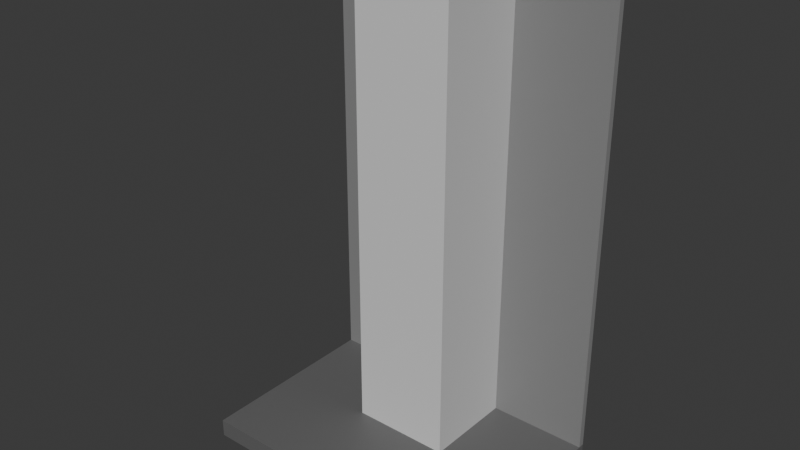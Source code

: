 # Source: Column.blend  (saved by Blender 4.0.36; exported with 4.5.12 LTS)
import bpy
from mathutils import Matrix  # noqa: F401  (used for matrix-valued properties, if any)

bpy.ops.wm.read_factory_settings(use_empty=True)
scene = bpy.context.scene
scene.name = 'Scene'

# ---- collections
col_collection = bpy.data.collections.new('Collection'); scene.collection.children.link(col_collection)

# ---- materials (node trees are filled in below, after node groups)
mat_material_005 = bpy.data.materials.new('Material.005')
mat_material_005.use_transparent_shadow = False
mat_material_008 = bpy.data.materials.new('Material.008')
mat_material_008.use_transparent_shadow = False
mat_material_006 = bpy.data.materials.new('Material.006')
mat_material_006.use_transparent_shadow = False
mat_material_007 = bpy.data.materials.new('Material.007')
mat_material_007.use_transparent_shadow = False

# ---- material node trees
mat_material_005.use_nodes = True; mat_material_005.node_tree.nodes.clear()
_N = mat_material_005.node_tree.nodes; _L = mat_material_005.node_tree.links
n0 = _N.new('ShaderNodeBsdfPrincipled'); n0.name = 'Principled BSDF'; n0.location = (10, 300)
n0.inputs[0].default_value = (0.7232, 0.723, 0.723, 1.0)
n0.inputs[3].default_value = 1.45
n1 = _N.new('ShaderNodeOutputMaterial'); n1.name = 'Material Output'; n1.location = (300, 300)
_L.new(n0.outputs[0], n1.inputs[0])
n1.is_active_output = True
mat_material_008.use_nodes = True; mat_material_008.node_tree.nodes.clear()
_N = mat_material_008.node_tree.nodes; _L = mat_material_008.node_tree.links
n0 = _N.new('ShaderNodeBsdfPrincipled'); n0.name = 'Principled BSDF'; n0.location = (10, 300)
n0.inputs[0].default_value = (0.6039, 0.6038, 0.6038, 1.0)
n0.inputs[3].default_value = 1.45
n1 = _N.new('ShaderNodeOutputMaterial'); n1.name = 'Material Output'; n1.location = (300, 300)
_L.new(n0.outputs[0], n1.inputs[0])
n1.is_active_output = True
mat_material_006.use_nodes = True; mat_material_006.node_tree.nodes.clear()
_N = mat_material_006.node_tree.nodes; _L = mat_material_006.node_tree.links
n0 = _N.new('ShaderNodeBsdfPrincipled'); n0.name = 'Principled BSDF'; n0.location = (10, 300)
n0.inputs[0].default_value = (0.2462, 0.2462, 0.2462, 1.0)
n0.inputs[3].default_value = 1.45
n1 = _N.new('ShaderNodeOutputMaterial'); n1.name = 'Material Output'; n1.location = (300, 300)
_L.new(n0.outputs[0], n1.inputs[0])
n1.is_active_output = True
mat_material_007.use_nodes = True; mat_material_007.node_tree.nodes.clear()
_N = mat_material_007.node_tree.nodes; _L = mat_material_007.node_tree.links
n0 = _N.new('ShaderNodeBsdfPrincipled'); n0.name = 'Principled BSDF'; n0.location = (10, 300)
n0.inputs[0].default_value = (0.1329, 0.1329, 0.1329, 1.0)
n0.inputs[3].default_value = 1.45
n1 = _N.new('ShaderNodeOutputMaterial'); n1.name = 'Material Output'; n1.location = (300, 300)
_L.new(n0.outputs[0], n1.inputs[0])
n1.is_active_output = True

# ---- world
world_world = bpy.data.worlds.new('World'); scene.world = world_world
world_world.use_nodes = True; world_world.node_tree.nodes.clear()
_N = world_world.node_tree.nodes; _L = world_world.node_tree.links
n0 = _N.new('ShaderNodeOutputWorld'); n0.name = 'World Output'; n0.location = (300, 300)
n1 = _N.new('ShaderNodeBackground'); n1.name = 'Background'; n1.location = (10, 300)
n1.inputs[0].default_value = (0.05088, 0.05088, 0.05088, 1.0)
_L.new(n1.outputs[0], n0.inputs[0])
n0.is_active_output = True
world_world.color = (0.05088, 0.05088, 0.05088)
world_world.use_sun_shadow = False
world_world.sun_shadow_jitter_overblur = 0.0

# ---- meshes
me_cube_001 = bpy.data.meshes.new('Cube.001')
me_cube_001.from_pydata([(-1.0, -1.0, -1.0), (-1.0, -1.0, 1.0), (-1.0, 1.0, -1.0), (-1.0, 1.0, 1.0), (1.0, -1.0, -1.0), (1.0, -1.0, 1.0), (1.0, 1.0, -1.0), (1.0, 1.0, 1.0), (-1.0, 0.873, -1.0), (-1.0, 0.873, 1.0), (1.0, 0.873, -1.0), (1.0, 0.873, 1.0), (-3.0, 0.873, 1.0), (-3.0, 1.0, 1.0), (-3.0, 1.0, -1.0), (-3.0, 0.873, -1.0), (3.0, 1.0, 1.0), (3.0, 1.0, -1.0), (3.0, 0.873, -1.0), (3.0, 0.873, 1.0), (-1.0, -1.0, -0.9269), (-1.0, 1.0, -0.9269), (1.0, 1.0, -0.9269), (1.0, -1.0, -0.9269), (1.0, 0.873, -0.9269), (-1.0, 0.873, -0.9269), (-3.0, 1.0, -0.9269), (-3.0, 0.873, -0.9269), (3.0, 1.0, -0.9269), (3.0, 0.873, -0.9269), (3.0, -1.0, -0.9269), (3.0, -1.0, -1.0), (3.0, 0.873, -1.0), (3.0, 0.873, -0.9269), (1.0, -3.0, -0.9269), (1.0, -3.0, -1.0), (3.0, -3.0, -0.9269), (3.0, -3.0, -1.0), (1.0, -3.0, -0.9269), (1.0, -3.0, -1.0), (-1.0, -3.0, -1.0), (-1.0, -3.0, -0.9269), (-3.0, 0.873, -1.0), (-3.0, -1.0, -1.0), (-3.0, 0.873, -0.9269), (-3.0, -1.0, -0.9269), (-1.0, -3.0, -1.0), (-1.0, -3.0, -0.9269), (-3.0, -3.0, -1.0), (-3.0, -3.0, -0.9269)], [], [(2, 8, 15, 14), (21, 3, 7, 22), (24, 11, 5, 23), (23, 5, 1, 20), (8, 10, 4, 0), (11, 9, 1, 5), (7, 3, 9, 11), (2, 6, 10, 8), (22, 7, 16, 28), (20, 1, 9, 25), (27, 12, 13, 26), (25, 9, 12, 27), (9, 3, 13, 12), (21, 2, 14, 26), (28, 16, 19, 29), (7, 11, 19, 16), (10, 6, 17, 18), (24, 10, 18, 29), (11, 24, 29, 19), (17, 28, 29, 18), (3, 21, 26, 13), (8, 25, 27, 15), (15, 27, 26, 14), (8, 0, 43, 42), (6, 22, 28, 17), (4, 23, 38, 39), (23, 4, 35, 34), (2, 21, 22, 6), (32, 33, 30, 31), (10, 24, 33, 32), (4, 10, 32, 31), (24, 23, 30, 33), (34, 35, 37, 36), (4, 31, 37, 35), (31, 30, 36, 37), (30, 23, 34, 36), (39, 38, 41, 40), (23, 20, 41, 38), (20, 0, 40, 41), (0, 4, 39, 40), (43, 45, 44, 42), (20, 25, 44, 45), (43, 0, 46, 48), (25, 8, 42, 44), (46, 47, 49, 48), (45, 43, 48, 49), (0, 20, 47, 46), (20, 45, 49, 47)])
me_cube_001.polygons.foreach_set('material_index', [0, 2, 1, 0, 0, 0, 0, 0, 2, 1, 2, 2, 0, 3, 2, 0, 0, 0, 2, 3, 2, 0, 3, 0, 3, 0, 0, 3, 3, 0, 0, 3, 3, 0, 3, 3, 3, 3, 0, 0, 3, 3, 0, 0, 3, 3, 0, 3])
_uv = me_cube_001.uv_layers.new(name='UVMap')
_uv.uv.foreach_set('vector', [0.125, 0.5, 0.125, 0.5159, 0.125, 0.5159, 0.125, 0.5, 0.3841, 0.25, 0.625, 0.25, 0.625, 0.5, 0.3841, 0.5, 0.3841, 0.5159, 0.625, 0.5159, 0.625, 0.75, 0.3841, 0.75, 0.3841, 0.75, 0.625, 0.75, 0.625, 1.0, 0.3841, 1.0, 0.125, 0.5159, 0.375, 0.5159, 0.375, 0.75, 0.125, 0.75, 0.625, 0.5159, 0.875, 0.5159, 0.875, 0.75, 0.625, 0.75, 0.625, 0.5, 0.875, 0.5, 0.875, 0.5159, 0.625, 0.5159, 0.125, 0.5, 0.375, 0.5, 0.375, 0.5159, 0.125, 0.5159, 0.3841, 0.5, 0.625, 0.5, 0.625, 0.5, 0.3841, 0.5, 0.3841, 0.0, 0.625, 0.0, 0.625, 0.2341, 0.3841, 0.2341, 0.3841, 0.2341, 0.625, 0.2341, 0.625, 0.25, 0.3841, 0.25, 0.3841, 0.2341, 0.625, 0.2341, 0.625, 0.2341, 0.3841, 0.2341, 0.875, 0.5159, 0.875, 0.5, 0.875, 0.5, 0.875, 0.5159, 0.3841, 0.25, 0.375, 0.25, 0.375, 0.25, 0.3841, 0.25, 0.3841, 0.5, 0.625, 0.5, 0.625, 0.5159, 0.3841, 0.5159, 0.625, 0.5, 0.625, 0.5159, 0.625, 0.5159, 0.625, 0.5, 0.375, 0.5159, 0.375, 0.5, 0.375, 0.5, 0.375, 0.5159, 0.3841, 0.5159, 0.375, 0.5159, 0.375, 0.5159, 0.3841, 0.5159, 0.625, 0.5159, 0.3841, 0.5159, 0.3841, 0.5159, 0.625, 0.5159, 0.375, 0.5, 0.3841, 0.5, 0.3841, 0.5159, 0.375, 0.5159, 0.625, 0.25, 0.3841, 0.25, 0.3841, 0.25, 0.625, 0.25, 0.375, 0.2341, 0.3841, 0.2341, 0.3841, 0.2341, 0.375, 0.2341, 0.375, 0.2341, 0.3841, 0.2341, 0.3841, 0.25, 0.375, 0.25, 0.125, 0.5159, 0.125, 0.75, 0.125, 0.75, 0.125, 0.5159, 0.375, 0.5, 0.3841, 0.5, 0.3841, 0.5, 0.375, 0.5, 0.375, 0.75, 0.3841, 0.75, 0.3841, 0.75, 0.375, 0.75, 0.3841, 0.75, 0.375, 0.75, 0.375, 0.75, 0.3841, 0.75, 0.375, 0.25, 0.3841, 0.25, 0.3841, 0.5, 0.375, 0.5, 0.375, 0.5159, 0.3841, 0.5159, 0.3841, 0.75, 0.375, 0.75, 0.375, 0.5159, 0.3841, 0.5159, 0.3841, 0.5159, 0.375, 0.5159, 0.375, 0.75, 0.375, 0.5159, 0.375, 0.5159, 0.375, 0.75, 0.3841, 0.5159, 0.3841, 0.75, 0.3841, 0.75, 0.3841, 0.5159, 0.3841, 0.75, 0.375, 0.75, 0.375, 0.75, 0.3841, 0.75, 0.375, 0.75, 0.375, 0.75, 0.375, 0.75, 0.375, 0.75, 0.375, 0.75, 0.3841, 0.75, 0.3841, 0.75, 0.375, 0.75, 0.3841, 0.75, 0.3841, 0.75, 0.3841, 0.75, 0.3841, 0.75, 0.375, 0.75, 0.3841, 0.75, 0.3841, 1.0, 0.375, 1.0, 0.3841, 0.75, 0.3841, 1.0, 0.3841, 1.0, 0.3841, 0.75, 0.3841, 0.0, 0.375, 0.0, 0.375, 0.0, 0.3841, 0.0, 0.125, 0.75, 0.375, 0.75, 0.375, 0.75, 0.125, 0.75, 0.375, 0.0, 0.3841, 0.0, 0.3841, 0.2341, 0.375, 0.2341, 0.3841, 0.0, 0.3841, 0.2341, 0.3841, 0.2341, 0.3841, 0.0, 0.125, 0.75, 0.125, 0.75, 0.125, 0.75, 0.125, 0.75, 0.3841, 0.2341, 0.375, 0.2341, 0.375, 0.2341, 0.3841, 0.2341, 0.375, 0.0, 0.3841, 0.0, 0.3841, 0.0, 0.375, 0.0, 0.3841, 0.0, 0.375, 0.0, 0.375, 0.0, 0.3841, 0.0, 0.375, 0.0, 0.3841, 0.0, 0.3841, 0.0, 0.375, 0.0, 0.3841, 0.0, 0.3841, 0.0, 0.3841, 0.0, 0.3841, 0.0])
me_cube_001.materials.append(mat_material_005)
me_cube_001.materials.append(mat_material_008)
me_cube_001.materials.append(mat_material_006)
me_cube_001.materials.append(mat_material_007)
me_cube_001.update()

# ---- objects
ob_column = bpy.data.objects.new('Column', me_cube_001)

# ---- transforms, parenting, visibility, modifiers, constraints
ob_column.location = (0.0, 0.0, 5.0)
ob_column.scale = (1.0, 1.0, 5.0)

# ---- collection membership
col_collection.objects.link(ob_column)

# ---- scene / render settings (as saved in the file)
scene.frame_start = 1; scene.frame_end = 250; scene.frame_set(1)
scene.render.engine = 'BLENDER_EEVEE_NEXT'
scene.cycles.sampling_pattern = 'TABULATED_SOBOL'
bpy.context.view_layer.update()

# ---- added for rendering (the .blend has no active camera and no usable light): camera, sun
cam_auto = bpy.data.cameras.new('AutoCamera')
cam_auto.lens = 50.0
cam_auto.sensor_width = 36.0
cam_auto.clip_end = 1000.0
ob_auto_camera = bpy.data.objects.new('AutoCamera', cam_auto)
scene.collection.objects.link(ob_auto_camera)
ob_auto_camera.location = (11.4069, -14.6883, 14.1255)
ob_auto_camera.rotation_euler = (1.09748, -7.21219e-08, 0.694738)
scene.camera = ob_auto_camera
light_auto_sun = bpy.data.lights.new('AutoSun', 'SUN')
light_auto_sun.energy = 3.0
light_auto_sun.angle = 0.0523599
ob_auto_sun = bpy.data.objects.new('AutoSun', light_auto_sun)
scene.collection.objects.link(ob_auto_sun)
ob_auto_sun.rotation_euler = (0.872665, 0.174533, 0.523599)
bpy.context.view_layer.update()
